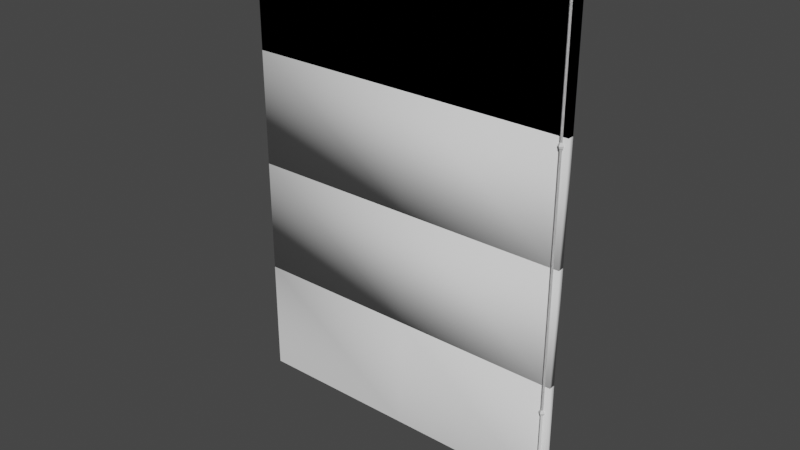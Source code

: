 # Source: simpleWindowShades.blend  (saved by Blender 3.1.7; exported with 4.5.12 LTS)
import bpy
from mathutils import Matrix  # noqa: F401  (used for matrix-valued properties, if any)

bpy.ops.wm.read_factory_settings(use_empty=True)
scene = bpy.context.scene
scene.name = 'Scene'

# ---- collections
col_collection = bpy.data.collections.new('Collection'); scene.collection.children.link(col_collection)

# ---- world
world_world = bpy.data.worlds.new('World'); scene.world = world_world
world_world.use_nodes = True; world_world.node_tree.nodes.clear()
_N = world_world.node_tree.nodes; _L = world_world.node_tree.links
n0 = _N.new('ShaderNodeOutputWorld'); n0.name = 'World Output'; n0.location = (300, 300)
n1 = _N.new('ShaderNodeBackground'); n1.name = 'Background'; n1.location = (10, 300)
n1.inputs[0].default_value = (0.05088, 0.05088, 0.05088, 1.0)
_L.new(n1.outputs[0], n0.inputs[0])
n0.is_active_output = True
world_world.color = (0.05088, 0.05088, 0.05088)
world_world.use_sun_shadow = False
world_world.sun_shadow_jitter_overblur = 0.0

# ---- meshes
me_simplewindowshade01 = bpy.data.meshes.new('simpleWindowShade01')
me_simplewindowshade01.from_pydata([(-0.52, 0.9075, 0.91), (-0.52, 0.9075, 2.35), (-0.52, 0.9275, 0.91), (-0.52, 0.9275, 2.35), (0.52, 0.9075, 0.91), (0.52, 0.9075, 2.35), (0.52, 0.9275, 0.91), (0.52, 0.9275, 2.35), (-0.52, 0.9075, 2.39), (-0.52, 0.9223, 2.385), (0.52, 0.9075, 2.39), (0.52, 0.9223, 2.385), (-0.52, 0.8927, 2.355), (0.52, 0.8927, 2.355), (-0.52, 0.8927, 2.385), (0.52, 0.8927, 2.385), (-0.52, 0.9275, 2.37), (0.52, 0.9275, 2.37), (0.5258, 0.9075, 2.37), (-0.5258, 0.9075, 2.37), (0.52, 0.8875, 2.37), (-0.52, 0.8875, 2.37), (-0.52, 0.9223, 2.355), (0.52, 0.9223, 2.355), (0.0, 0.9275, 0.91), (0.0, 0.9275, 2.35), (0.0, 0.9075, 0.91), (0.0, 0.9075, 2.35), (0.0, 0.9223, 2.385), (0.0, 0.9075, 2.39), (0.0, 0.8927, 2.355), (0.0, 0.8927, 2.385), (0.0, 0.8875, 2.37), (0.0, 0.9275, 2.37), (-0.52, 0.9075, 1.63), (-0.52, 0.9275, 1.63), (0.52, 0.9275, 1.63), (0.52, 0.9075, 1.63), (0.0, 0.9075, 1.63), (0.0, 0.9275, 1.63), (-0.52, 0.9075, 1.99), (-0.52, 0.9275, 1.99), (0.52, 0.9275, 1.99), (0.52, 0.9075, 1.99), (0.0, 0.9075, 1.99), (0.0, 0.9275, 1.99), (-0.52, 0.9275, 1.27), (0.52, 0.9275, 1.27), (0.52, 0.9075, 1.27), (0.0, 0.9075, 1.27), (0.0, 0.9275, 1.27), (-0.52, 0.9075, 1.27), (0.52, 0.9275, 1.63), (0.52, 0.9075, 1.63), (-0.52, 0.9275, 1.63), (0.0, 0.9275, 1.63), (0.0, 0.9075, 1.63), (-0.52, 0.9075, 1.63), (0.0, 0.9275, 1.27), (0.52, 0.9275, 1.27), (-0.52, 0.9075, 1.27), (-0.52, 0.9275, 1.27), (0.0, 0.9075, 1.27), (0.52, 0.9075, 1.27), (0.52, 0.9275, 1.99), (0.52, 0.9075, 1.99), (-0.52, 0.9275, 1.99), (0.0, 0.9275, 1.99), (0.0, 0.9075, 1.99), (-0.52, 0.9075, 1.99), (0.5095, 0.8981, 2.37), (0.5013, 0.8981, 2.37), (0.5055, 0.8942, 2.37), (0.5095, 0.8981, 1.98), (0.5013, 0.8981, 1.98), (0.5055, 0.8942, 1.98), (0.5119, 0.8981, 1.964), (0.4993, 0.8981, 1.964), (0.5055, 0.8922, 1.964), (0.5055, 0.8894, 1.971), (0.4965, 0.8981, 1.971), (0.5147, 0.8981, 1.971), (0.5055, 0.9021, 2.37), (0.5055, 0.9021, 1.98), (0.5055, 0.9039, 1.964), (0.5055, 0.9067, 1.971), (0.5055, 0.8981, 1.961), (-0.52, 0.9075, 2.35), (-0.52, 0.9275, 2.35), (0.0, 0.9275, 2.35), (0.52, 0.9275, 2.35), (0.52, 0.9075, 2.35), (0.0, 0.9075, 2.35)], [], [(59, 36, 37, 63), (45, 89, 90, 42), (41, 69, 87, 88), (44, 92, 87, 69), (24, 6, 4, 26), (33, 16, 9, 28), (28, 9, 8, 29), (18, 17, 11), (19, 8, 9), (27, 91, 13, 30), (32, 20, 15, 31), (18, 10, 15), (19, 1, 12), (29, 8, 14, 31), (19, 21, 14), (18, 20, 13), (30, 13, 20, 32), (19, 16, 22), (7, 17, 23), (25, 3, 16, 33), (3, 1, 22), (18, 91, 23), (91, 7, 23), (16, 3, 22), (16, 19, 9), (21, 19, 12), (8, 19, 14), (1, 19, 22), (20, 18, 15), (17, 18, 23), (10, 18, 11), (91, 18, 13), (7, 25, 33, 17), (12, 30, 32, 21), (10, 29, 31, 15), (21, 32, 31, 14), (1, 27, 30, 12), (11, 28, 29, 10), (17, 33, 28, 11), (2, 24, 26, 0), (43, 5, 92, 44), (41, 88, 89, 45), (63, 37, 38, 62), (61, 35, 39, 58), (42, 90, 5, 43), (62, 38, 34, 60), (61, 60, 34, 35), (58, 39, 36, 59), (52, 64, 65, 53), (54, 66, 67, 55), (53, 65, 68, 56), (56, 68, 40, 57), (54, 57, 40, 66), (55, 67, 64, 52), (24, 50, 47, 6), (2, 0, 51, 46), (26, 49, 51, 0), (2, 46, 50, 24), (4, 48, 49, 26), (6, 47, 48, 4), (54, 55, 56, 57), (53, 56, 55, 52), (34, 38, 39, 35), (39, 38, 37, 36), (46, 51, 49, 50), (50, 49, 48, 47), (58, 59, 63, 62), (60, 61, 58, 62), (42, 43, 44, 45), (41, 45, 44, 69), (65, 64, 67, 68), (66, 40, 68, 67), (71, 74, 75, 72), (72, 75, 73, 70), (82, 83, 74, 71), (80, 77, 78, 79), (79, 78, 76, 81), (85, 84, 77, 80), (77, 84, 86), (83, 85, 80, 74), (75, 79, 81, 73), (74, 80, 79, 75), (73, 81, 85, 83), (81, 76, 84, 85), (70, 73, 83, 82), (76, 78, 86), (78, 77, 86), (84, 76, 86), (7, 91, 27, 25), (3, 25, 27, 1), (89, 92, 5, 90), (87, 92, 89, 88)])
me_simplewindowshade01.polygons.foreach_set('use_smooth', [1, 1, 1, 1, 1, 1, 1, 1, 1, 1, 1, 1, 1, 1, 1, 1, 1, 1, 1, 1, 1, 1, 1, 1, 1, 1, 1, 1, 1, 1, 1, 1, 1, 1, 1, 1, 1, 1, 1, 1, 1, 1, 1, 1, 1, 1, 1, 1, 1, 1, 1, 1, 1, 1, 1, 1, 1, 1, 1, 1, 1, 1, 1, 1, 1, 1, 1, 1, 1, 1, 1, 1, 0, 0, 0, 0, 0, 0, 0, 0, 0, 0, 0, 0, 0, 0, 0, 0, 1, 1, 1, 1])
_k = set([(0, 2), (0, 26), (0, 51), (1, 12), (1, 27), (2, 24), (2, 46), (3, 16), (4, 6), (4, 26), (4, 48), (5, 43), (6, 24), (6, 47), (7, 17), (8, 9), (8, 14), (9, 16), (10, 11), (10, 15), (11, 17), (12, 21), (13, 20), (13, 91), (14, 21), (15, 20), (27, 91), (34, 60), (35, 61), (36, 59), (37, 63), (40, 57), (41, 88), (42, 90), (52, 64), (53, 65), (54, 66), (69, 87)])
me_simplewindowshade01.attributes.new('sharp_edge', 'BOOLEAN', 'EDGE').data.foreach_set('value', [ (min(e.vertices), max(e.vertices)) in _k for e in me_simplewindowshade01.edges])
_uv = me_simplewindowshade01.uv_layers.new(name='UVMap')
_uv.uv.foreach_set('vector', [0.8181, 0.2188, 0.8181, 0.4233, 0.8068, 0.4233, 0.8068, 0.2188, 0.5, 0.6278, 0.5, 0.8323, 0.7954, 0.8323, 0.7954, 0.6278, 0.193, 0.6278, 0.1816, 0.6278, 0.1816, 0.8323, 0.193, 0.8323, 0.5, 0.6278, 0.5, 0.8323, 0.2046, 0.8323, 0.2046, 0.6278, 0.5, 0.9801, 0.7954, 0.9801, 0.7954, 0.9688, 0.5, 0.9688, 0.5, 0.8688, 0.7957, 0.8688, 0.7957, 0.8777, 0.5, 0.8777, 0.5, 0.8777, 0.7957, 0.8777, 0.7957, 0.8867, 0.5, 0.8867, 0.8205, 0.9801, 0.8092, 0.9801, 0.8121, 0.9885, 0.1795, 0.9808, 0.1795, 0.9921, 0.1879, 0.9892, 0.5, 0.9223, 0.2043, 0.9223, 0.2043, 0.9134, 0.5, 0.9134, 0.5, 0.9045, 0.2043, 0.9045, 0.2043, 0.8956, 0.5, 0.8956, 0.8205, 0.9801, 0.8205, 0.9915, 0.8289, 0.9885, 0.1795, 0.9808, 0.1795, 0.9694, 0.1711, 0.9724, 0.5, 0.8867, 0.7957, 0.8867, 0.7957, 0.8956, 0.5, 0.8956, 0.1795, 0.9808, 0.1681, 0.9808, 0.1711, 0.9892, 0.8205, 0.9801, 0.8319, 0.9801, 0.8289, 0.9717, 0.5, 0.9134, 0.2043, 0.9134, 0.2043, 0.9045, 0.5, 0.9045, 0.1795, 0.9808, 0.1909, 0.9808, 0.1879, 0.9724, 0.8092, 0.9688, 0.8092, 0.9801, 0.8121, 0.9717, 0.5, 0.8575, 0.7957, 0.8575, 0.7957, 0.8688, 0.5, 0.8688, 0.1909, 0.9694, 0.1795, 0.9694, 0.1879, 0.9724, 0.8205, 0.9801, 0.8205, 0.9688, 0.8121, 0.9717, 0.8205, 0.9688, 0.8092, 0.9688, 0.8121, 0.9717, 0.1909, 0.9808, 0.1909, 0.9694, 0.1879, 0.9724, 0.1909, 0.9808, 0.1795, 0.9808, 0.1879, 0.9892, 0.1681, 0.9808, 0.1795, 0.9808, 0.1711, 0.9724, 0.1795, 0.9921, 0.1795, 0.9808, 0.1711, 0.9892, 0.1795, 0.9694, 0.1795, 0.9808, 0.1879, 0.9724, 0.8319, 0.9801, 0.8205, 0.9801, 0.8289, 0.9885, 0.8092, 0.9801, 0.8205, 0.9801, 0.8121, 0.9717, 0.8205, 0.9915, 0.8205, 0.9801, 0.8121, 0.9885, 0.8205, 0.9688, 0.8205, 0.9801, 0.8289, 0.9717, 0.2043, 0.8575, 0.5, 0.8575, 0.5, 0.8688, 0.2043, 0.8688, 0.7957, 0.9134, 0.5, 0.9134, 0.5, 0.9045, 0.7957, 0.9045, 0.2043, 0.8867, 0.5, 0.8867, 0.5, 0.8956, 0.2043, 0.8956, 0.7957, 0.9045, 0.5, 0.9045, 0.5, 0.8956, 0.7957, 0.8956, 0.7957, 0.9223, 0.5, 0.9223, 0.5, 0.9134, 0.7957, 0.9134, 0.2043, 0.8777, 0.5, 0.8777, 0.5, 0.8867, 0.2043, 0.8867, 0.2043, 0.8688, 0.5, 0.8688, 0.5, 0.8777, 0.2043, 0.8777, 0.2046, 0.9801, 0.5, 0.9801, 0.5, 0.9688, 0.2046, 0.9688, 0.7954, 0.6278, 0.7954, 0.8323, 0.5, 0.8323, 0.5, 0.6278, 0.2046, 0.6278, 0.2046, 0.8323, 0.5, 0.8323, 0.5, 0.6278, 0.7954, 0.2188, 0.7954, 0.4233, 0.5, 0.4233, 0.5, 0.2188, 0.2046, 0.2188, 0.2046, 0.4233, 0.5, 0.4233, 0.5, 0.2188, 0.8181, 0.6278, 0.8181, 0.8323, 0.8068, 0.8323, 0.8068, 0.6278, 0.5, 0.2188, 0.5, 0.4233, 0.2046, 0.4233, 0.2046, 0.2188, 0.193, 0.2188, 0.1816, 0.2188, 0.1816, 0.4233, 0.193, 0.4233, 0.5, 0.2188, 0.5, 0.4233, 0.7954, 0.4233, 0.7954, 0.2188, 0.8181, 0.4233, 0.8181, 0.6278, 0.8068, 0.6278, 0.8068, 0.4233, 0.2046, 0.4233, 0.2046, 0.6278, 0.5, 0.6278, 0.5, 0.4233, 0.7954, 0.4233, 0.7954, 0.6278, 0.5, 0.6278, 0.5, 0.4233, 0.5, 0.4233, 0.5, 0.6278, 0.2046, 0.6278, 0.2046, 0.4233, 0.193, 0.4233, 0.1816, 0.4233, 0.1816, 0.6278, 0.193, 0.6278, 0.5, 0.4233, 0.5, 0.6278, 0.7954, 0.6278, 0.7954, 0.4233, 0.5, 0.01427, 0.5, 0.2188, 0.7954, 0.2188, 0.7954, 0.01427, 0.193, 0.01428, 0.1816, 0.01428, 0.1816, 0.2188, 0.193, 0.2188, 0.5, 0.01427, 0.5, 0.2188, 0.2046, 0.2188, 0.2046, 0.01427, 0.2046, 0.01427, 0.2046, 0.2188, 0.5, 0.2188, 0.5, 0.01427, 0.7954, 0.01427, 0.7954, 0.2188, 0.5, 0.2188, 0.5, 0.01427, 0.8181, 0.01427, 0.8181, 0.2188, 0.8068, 0.2188, 0.8068, 0.01427, 0.2046, 0.9801, 0.5, 0.9801, 0.5, 0.9688, 0.2046, 0.9688, 0.7954, 0.9688, 0.5, 0.9688, 0.5, 0.9801, 0.7954, 0.9801, 0.2046, 0.9688, 0.5, 0.9688, 0.5, 0.9801, 0.2046, 0.9801, 0.5, 0.9801, 0.5, 0.9688, 0.7954, 0.9688, 0.7954, 0.9801, 0.2046, 0.9801, 0.2046, 0.9688, 0.5, 0.9688, 0.5, 0.9801, 0.5, 0.9801, 0.5, 0.9688, 0.7954, 0.9688, 0.7954, 0.9801, 0.5, 0.9801, 0.7954, 0.9801, 0.7954, 0.9688, 0.5, 0.9688, 0.2046, 0.9688, 0.2046, 0.9801, 0.5, 0.9801, 0.5, 0.9688, 0.7954, 0.9801, 0.7954, 0.9688, 0.5, 0.9688, 0.5, 0.9801, 0.2046, 0.9801, 0.5, 0.9801, 0.5, 0.9688, 0.2046, 0.9688, 0.7954, 0.9688, 0.7954, 0.9801, 0.5, 0.9801, 0.5, 0.9688, 0.2046, 0.9801, 0.2046, 0.9688, 0.5, 0.9688, 0.5, 0.9801, 0.02416, 0.2254, 0.02416, 0.03415, 0.0275, 0.03414, 0.0275, 0.2254, 0.0275, 0.2254, 0.0275, 0.03414, 0.03083, 0.03413, 0.03083, 0.2254, 0.02082, 0.2254, 0.02082, 0.03416, 0.02416, 0.03415, 0.02416, 0.2254, 0.02409, 0.01777, 0.02502, 0.01535, 0.02761, 0.01597, 0.02757, 0.01818, 0.02757, 0.01818, 0.02761, 0.01597, 0.03021, 0.01548, 0.03103, 0.01787, 0.01744, 0.01485, 0.02222, 0.01149, 0.02502, 0.01535, 0.02409, 0.01777, 0.02502, 0.01535, 0.02222, 0.01149, 0.02767, 0.01212, 0.01849, 0.02299, 0.01744, 0.01485, 0.02409, 0.01777, 0.0232, 0.02399, 0.0275, 0.02333, 0.02757, 0.01818, 0.03103, 0.01787, 0.03171, 0.02413, 0.0232, 0.02399, 0.02409, 0.01777, 0.02757, 0.01818, 0.0275, 0.02333, 0.03171, 0.02413, 0.03103, 0.01787, 0.03777, 0.01521, 0.0364, 0.02331, 0.03103, 0.01787, 0.03021, 0.01548, 0.03313, 0.01168, 0.03777, 0.01521, 0.03083, 0.2254, 0.03083, 0.03413, 0.03417, 0.03413, 0.03417, 0.2254, 0.03021, 0.01548, 0.02761, 0.01597, 0.02767, 0.01212, 0.02761, 0.01597, 0.02502, 0.01535, 0.02767, 0.01212, 0.03313, 0.01168, 0.03021, 0.01548, 0.02767, 0.01212, 0.2043, 0.8575, 0.2043, 0.8461, 0.5, 0.8461, 0.5, 0.8575, 0.7957, 0.8575, 0.5, 0.8575, 0.5, 0.8461, 0.7957, 0.8461, 0.5, 0.9801, 0.5, 0.9694, 0.7954, 0.9694, 0.7954, 0.9801, 0.2046, 0.9694, 0.5, 0.9694, 0.5, 0.9801, 0.2046, 0.9801])
me_simplewindowshade01.use_remesh_fix_poles = True
me_simplewindowshade01.use_remesh_preserve_attributes = False
me_simplewindowshade01.update()
me_simplewindowshade01open03 = bpy.data.meshes.new('simpleWindowShade01Open03')
me_simplewindowshade01open03.from_pydata([(-0.52, 0.9075, 1.99), (-0.52, 0.9075, 2.35), (-0.52, 0.9275, 1.99), (-0.52, 0.9275, 2.35), (0.52, 0.9075, 1.99), (0.52, 0.9275, 1.99), (0.52, 0.9275, 2.35), (-0.52, 0.9075, 2.39), (-0.52, 0.9223, 2.385), (0.52, 0.9075, 2.39), (0.52, 0.9223, 2.385), (-0.52, 0.8927, 2.355), (0.52, 0.8927, 2.355), (-0.52, 0.8927, 2.385), (0.52, 0.8927, 2.385), (-0.52, 0.9275, 2.37), (0.52, 0.9275, 2.37), (0.5258, 0.9075, 2.37), (-0.5258, 0.9075, 2.37), (0.52, 0.8875, 2.37), (-0.52, 0.8875, 2.37), (-0.52, 0.9223, 2.355), (0.52, 0.9223, 2.355), (0.0, 0.9275, 1.99), (0.0, 0.9275, 2.35), (0.0, 0.9075, 1.99), (0.0, 0.9075, 2.35), (0.0, 0.9223, 2.385), (0.0, 0.9075, 2.39), (0.0, 0.8927, 2.355), (0.0, 0.8927, 2.385), (0.0, 0.8875, 2.37), (0.0, 0.9275, 2.37), (-0.52, 0.9275, 2.35), (0.52, 0.9275, 2.35), (0.52, 0.9075, 2.35), (0.0, 0.9075, 2.35), (0.0, 0.9275, 2.35), (-0.52, 0.9075, 2.35), (0.5095, 0.8981, 2.37), (0.5013, 0.8981, 2.37), (0.5055, 0.8942, 2.37), (0.5095, 0.8981, 1.98), (0.5013, 0.8981, 1.98), (0.5055, 0.8942, 1.98), (0.5055, 0.9021, 2.37), (0.5055, 0.9021, 1.98), (0.5055, 0.9021, 1.59), (0.5055, 0.9021, 1.98), (0.5055, 0.8942, 1.59), (0.5095, 0.8981, 1.59), (0.5013, 0.8981, 1.59), (0.5055, 0.8942, 1.59), (0.5095, 0.8981, 1.2), (0.5013, 0.8981, 1.2), (0.5055, 0.8942, 1.2), (0.5119, 0.8981, 1.184), (0.4993, 0.8981, 1.184), (0.5055, 0.8922, 1.184), (0.5055, 0.8894, 1.191), (0.4965, 0.8981, 1.191), (0.5147, 0.8981, 1.191), (0.5055, 0.9021, 1.59), (0.5055, 0.9021, 1.2), (0.5055, 0.9039, 1.184), (0.5055, 0.9067, 1.191), (0.5055, 0.8981, 1.18), (0.5013, 0.8981, 1.59), (0.5095, 0.8981, 1.59), (0.5055, 0.8942, 1.98), (0.5013, 0.8981, 1.98), (0.52, 0.9075, 2.35), (0.5095, 0.8981, 1.98)], [], [(23, 5, 4, 25), (32, 15, 8, 27), (27, 8, 7, 28), (17, 16, 10), (18, 7, 8), (26, 71, 12, 29), (31, 19, 14, 30), (17, 9, 14), (18, 1, 11), (28, 7, 13, 30), (18, 20, 13), (17, 19, 12), (29, 12, 19, 31), (18, 15, 21), (6, 16, 22), (24, 3, 15, 32), (3, 1, 21), (17, 71, 22), (71, 6, 22), (15, 3, 21), (15, 18, 8), (20, 18, 11), (7, 18, 13), (1, 18, 21), (19, 17, 14), (16, 17, 22), (9, 17, 10), (71, 17, 12), (6, 24, 32, 16), (11, 29, 31, 20), (9, 28, 30, 14), (20, 31, 30, 13), (1, 26, 29, 11), (10, 27, 28, 9), (16, 32, 27, 10), (2, 23, 25, 0), (45, 46, 43, 40), (41, 44, 42, 39), (23, 37, 34, 5), (2, 0, 38, 33), (25, 36, 38, 0), (2, 33, 37, 23), (4, 35, 36, 25), (5, 34, 35, 4), (39, 42, 46, 45), (40, 43, 44, 41), (33, 38, 36, 37), (37, 36, 35, 34), (72, 68, 47, 48), (48, 47, 67, 70), (69, 49, 68, 72), (51, 54, 55, 52), (52, 55, 53, 50), (62, 63, 54, 51), (60, 57, 58, 59), (59, 58, 56, 61), (65, 64, 57, 60), (57, 64, 66), (63, 65, 60, 54), (55, 59, 61, 53), (54, 60, 59, 55), (53, 61, 65, 63), (61, 56, 64, 65), (50, 53, 63, 62), (56, 58, 66), (58, 57, 66), (64, 56, 66), (6, 71, 26, 24), (3, 24, 26, 1), (70, 67, 49, 69)])
me_simplewindowshade01open03.polygons.foreach_set('use_smooth', [1, 1, 1, 1, 1, 1, 1, 1, 1, 1, 1, 1, 1, 1, 1, 1, 1, 1, 1, 1, 1, 1, 1, 1, 1, 1, 1, 1, 1, 1, 1, 1, 1, 1, 1, 1, 0, 0, 1, 1, 1, 1, 1, 1, 0, 0, 1, 1, 0, 0, 0, 0, 0, 0, 0, 0, 0, 0, 0, 0, 0, 0, 0, 0, 0, 0, 0, 1, 1, 0])
_k = set([(0, 2), (0, 25), (0, 38), (1, 11), (1, 26), (2, 23), (2, 33), (3, 15), (4, 5), (4, 25), (4, 35), (5, 23), (5, 34), (6, 16), (7, 8), (7, 13), (8, 15), (9, 10), (9, 14), (10, 16), (11, 20), (12, 19), (12, 71), (13, 20), (14, 19), (26, 71)])
me_simplewindowshade01open03.attributes.new('sharp_edge', 'BOOLEAN', 'EDGE').data.foreach_set('value', [ (min(e.vertices), max(e.vertices)) in _k for e in me_simplewindowshade01open03.edges])
_uv = me_simplewindowshade01open03.uv_layers.new(name='UVMap')
_uv.uv.foreach_set('vector', [0.5, 0.9801, 0.7954, 0.9801, 0.7954, 0.9688, 0.5, 0.9688, 0.5, 0.8688, 0.7957, 0.8688, 0.7957, 0.8777, 0.5, 0.8777, 0.5, 0.8777, 0.7957, 0.8777, 0.7957, 0.8867, 0.5, 0.8867, 0.8205, 0.9801, 0.8092, 0.9801, 0.8121, 0.9885, 0.1795, 0.9808, 0.1795, 0.9921, 0.1879, 0.9892, 0.5, 0.9223, 0.2043, 0.9223, 0.2043, 0.9134, 0.5, 0.9134, 0.5, 0.9045, 0.2043, 0.9045, 0.2043, 0.8956, 0.5, 0.8956, 0.8205, 0.9801, 0.8205, 0.9915, 0.8289, 0.9885, 0.1795, 0.9808, 0.1795, 0.9694, 0.1711, 0.9724, 0.5, 0.8867, 0.7957, 0.8867, 0.7957, 0.8956, 0.5, 0.8956, 0.1795, 0.9808, 0.1681, 0.9808, 0.1711, 0.9892, 0.8205, 0.9801, 0.8319, 0.9801, 0.8289, 0.9717, 0.5, 0.9134, 0.2043, 0.9134, 0.2043, 0.9045, 0.5, 0.9045, 0.1795, 0.9808, 0.1909, 0.9808, 0.1879, 0.9724, 0.8092, 0.9688, 0.8092, 0.9801, 0.8121, 0.9717, 0.5, 0.8575, 0.7957, 0.8575, 0.7957, 0.8688, 0.5, 0.8688, 0.1909, 0.9694, 0.1795, 0.9694, 0.1879, 0.9724, 0.8205, 0.9801, 0.8205, 0.9688, 0.8121, 0.9717, 0.8205, 0.9688, 0.8092, 0.9688, 0.8121, 0.9717, 0.1909, 0.9808, 0.1909, 0.9694, 0.1879, 0.9724, 0.1909, 0.9808, 0.1795, 0.9808, 0.1879, 0.9892, 0.1681, 0.9808, 0.1795, 0.9808, 0.1711, 0.9724, 0.1795, 0.9921, 0.1795, 0.9808, 0.1711, 0.9892, 0.1795, 0.9694, 0.1795, 0.9808, 0.1879, 0.9724, 0.8319, 0.9801, 0.8205, 0.9801, 0.8289, 0.9885, 0.8092, 0.9801, 0.8205, 0.9801, 0.8121, 0.9717, 0.8205, 0.9915, 0.8205, 0.9801, 0.8121, 0.9885, 0.8205, 0.9688, 0.8205, 0.9801, 0.8289, 0.9717, 0.2043, 0.8575, 0.5, 0.8575, 0.5, 0.8688, 0.2043, 0.8688, 0.7957, 0.9134, 0.5, 0.9134, 0.5, 0.9045, 0.7957, 0.9045, 0.2043, 0.8867, 0.5, 0.8867, 0.5, 0.8956, 0.2043, 0.8956, 0.7957, 0.9045, 0.5, 0.9045, 0.5, 0.8956, 0.7957, 0.8956, 0.7957, 0.9223, 0.5, 0.9223, 0.5, 0.9134, 0.7957, 0.9134, 0.2043, 0.8777, 0.5, 0.8777, 0.5, 0.8867, 0.2043, 0.8867, 0.2043, 0.8688, 0.5, 0.8688, 0.5, 0.8777, 0.2043, 0.8777, 0.2046, 0.9801, 0.5, 0.9801, 0.5, 0.9688, 0.2046, 0.9688, 0.02082, 0.2254, 0.02082, 0.03416, 0.02416, 0.03415, 0.02416, 0.2254, 0.0275, 0.2254, 0.0275, 0.03414, 0.03083, 0.03413, 0.03083, 0.2254, 0.5, 0.01427, 0.5, 0.2188, 0.7954, 0.2188, 0.7954, 0.01427, 0.193, 0.01428, 0.1816, 0.01428, 0.1816, 0.2188, 0.193, 0.2188, 0.5, 0.01427, 0.5, 0.2188, 0.2046, 0.2188, 0.2046, 0.01427, 0.2046, 0.01427, 0.2046, 0.2188, 0.5, 0.2188, 0.5, 0.01427, 0.7954, 0.01427, 0.7954, 0.2188, 0.5, 0.2188, 0.5, 0.01427, 0.8181, 0.01427, 0.8181, 0.2188, 0.8068, 0.2188, 0.8068, 0.01427, 0.03083, 0.2254, 0.03083, 0.03413, 0.03417, 0.03413, 0.03417, 0.2254, 0.02416, 0.2254, 0.02416, 0.03415, 0.0275, 0.03414, 0.0275, 0.2254, 0.2046, 0.9801, 0.2046, 0.9688, 0.5, 0.9688, 0.5, 0.9801, 0.5, 0.9801, 0.5, 0.9688, 0.7954, 0.9688, 0.7954, 0.9801, 0.03083, 0.2254, 0.03083, 0.03413, 0.03417, 0.03413, 0.03417, 0.2254, 0.02082, 0.2254, 0.02082, 0.03416, 0.02416, 0.03415, 0.02416, 0.2254, 0.0275, 0.2254, 0.0275, 0.03414, 0.03083, 0.03413, 0.03083, 0.2254, 0.02416, 0.2254, 0.02416, 0.03415, 0.0275, 0.03414, 0.0275, 0.2254, 0.0275, 0.2254, 0.0275, 0.03414, 0.03083, 0.03413, 0.03083, 0.2254, 0.02082, 0.2254, 0.02082, 0.03416, 0.02416, 0.03415, 0.02416, 0.2254, 0.02409, 0.01777, 0.02502, 0.01535, 0.02761, 0.01597, 0.02757, 0.01818, 0.02757, 0.01818, 0.02761, 0.01597, 0.03021, 0.01548, 0.03103, 0.01787, 0.01744, 0.01485, 0.02222, 0.01149, 0.02502, 0.01535, 0.02409, 0.01777, 0.02502, 0.01535, 0.02222, 0.01149, 0.02767, 0.01212, 0.01849, 0.02299, 0.01744, 0.01485, 0.02409, 0.01777, 0.0232, 0.02399, 0.0275, 0.02333, 0.02757, 0.01818, 0.03103, 0.01787, 0.03171, 0.02413, 0.0232, 0.02399, 0.02409, 0.01777, 0.02757, 0.01818, 0.0275, 0.02333, 0.03171, 0.02413, 0.03103, 0.01787, 0.03777, 0.01521, 0.0364, 0.02331, 0.03103, 0.01787, 0.03021, 0.01548, 0.03313, 0.01168, 0.03777, 0.01521, 0.03083, 0.2254, 0.03083, 0.03413, 0.03417, 0.03413, 0.03417, 0.2254, 0.03021, 0.01548, 0.02761, 0.01597, 0.02767, 0.01212, 0.02761, 0.01597, 0.02502, 0.01535, 0.02767, 0.01212, 0.03313, 0.01168, 0.03021, 0.01548, 0.02767, 0.01212, 0.2043, 0.8575, 0.2043, 0.8461, 0.5, 0.8461, 0.5, 0.8575, 0.7957, 0.8575, 0.5, 0.8575, 0.5, 0.8461, 0.7957, 0.8461, 0.02416, 0.2254, 0.02416, 0.03415, 0.0275, 0.03414, 0.0275, 0.2254])
me_simplewindowshade01open03.use_remesh_fix_poles = True
me_simplewindowshade01open03.use_remesh_preserve_attributes = False
me_simplewindowshade01open03.update()
me_simplewindowshade01open04 = bpy.data.meshes.new('simpleWindowShade01Open04')
me_simplewindowshade01open04.from_pydata([(-0.52, 0.9075, 2.35), (-0.52, 0.9075, 2.35), (-0.52, 0.9275, 2.35), (-0.52, 0.9275, 2.35), (0.52, 0.9075, 2.35), (0.52, 0.9275, 2.35), (0.52, 0.9275, 2.35), (-0.52, 0.9075, 2.39), (-0.52, 0.9223, 2.385), (0.52, 0.9075, 2.39), (0.52, 0.9223, 2.385), (-0.52, 0.8927, 2.355), (0.52, 0.8927, 2.355), (-0.52, 0.8927, 2.385), (0.52, 0.8927, 2.385), (-0.52, 0.9275, 2.37), (0.52, 0.9275, 2.37), (0.5258, 0.9075, 2.37), (-0.5258, 0.9075, 2.37), (0.52, 0.8875, 2.37), (-0.52, 0.8875, 2.37), (-0.52, 0.9223, 2.355), (0.52, 0.9223, 2.355), (0.0, 0.9275, 2.35), (0.0, 0.9275, 2.35), (0.0, 0.9075, 2.35), (0.0, 0.9075, 2.35), (0.0, 0.9223, 2.385), (0.0, 0.9075, 2.39), (0.0, 0.8927, 2.355), (0.0, 0.8927, 2.385), (0.0, 0.8875, 2.37), (0.0, 0.9275, 2.37), (0.5055, 0.8942, 1.98), (0.5095, 0.8981, 1.59), (0.5013, 0.8981, 1.59), (0.5055, 0.8942, 1.59), (0.5055, 0.9021, 1.98), (0.5055, 0.9021, 1.59), (0.5095, 0.8981, 2.37), (0.5013, 0.8981, 2.37), (0.5055, 0.8942, 2.37), (0.5095, 0.8981, 1.98), (0.5013, 0.8981, 1.98), (0.5055, 0.8942, 1.98), (0.5055, 0.9021, 2.37), (0.5055, 0.9021, 1.98), (0.5055, 0.9021, 1.2), (0.5055, 0.9021, 1.59), (0.5055, 0.8942, 1.2), (0.5095, 0.8981, 1.2), (0.5013, 0.8981, 1.2), (0.5055, 0.8942, 1.2), (0.5095, 0.8981, 0.8095), (0.5013, 0.8981, 0.8095), (0.5055, 0.8942, 0.8095), (0.5119, 0.8981, 0.7938), (0.4993, 0.8981, 0.7938), (0.5055, 0.8922, 0.7938), (0.5055, 0.8894, 0.8009), (0.4965, 0.8981, 0.8009), (0.5147, 0.8981, 0.8009), (0.5055, 0.9021, 1.2), (0.5055, 0.9021, 0.8095), (0.5055, 0.9039, 0.7938), (0.5055, 0.9067, 0.8009), (0.5055, 0.8981, 0.7901), (0.5013, 0.8981, 1.2), (0.5095, 0.8981, 1.2), (0.5055, 0.8942, 1.59), (0.5013, 0.8981, 1.59), (0.52, 0.9075, 2.35), (0.5095, 0.8981, 1.59), (0.5013, 0.8981, 1.98), (0.5095, 0.8981, 1.98)], [], [(23, 5, 4, 25), (32, 15, 8, 27), (27, 8, 7, 28), (17, 16, 10), (18, 7, 8), (26, 71, 12, 29), (31, 19, 14, 30), (17, 9, 14), (18, 1, 11), (28, 7, 13, 30), (18, 20, 13), (17, 19, 12), (29, 12, 19, 31), (18, 15, 21), (6, 16, 22), (24, 3, 15, 32), (3, 1, 21), (17, 71, 22), (71, 6, 22), (15, 3, 21), (15, 18, 8), (20, 18, 11), (7, 18, 13), (1, 18, 21), (19, 17, 14), (16, 17, 22), (9, 17, 10), (71, 17, 12), (6, 24, 32, 16), (11, 29, 31, 20), (9, 28, 30, 14), (20, 31, 30, 13), (1, 26, 29, 11), (10, 27, 28, 9), (16, 32, 27, 10), (2, 23, 25, 0), (45, 46, 43, 40), (41, 44, 42, 39), (73, 35, 36, 33), (33, 36, 34, 74), (39, 42, 46, 45), (40, 43, 44, 41), (37, 38, 35, 73), (74, 34, 38, 37), (72, 68, 47, 48), (48, 47, 67, 70), (69, 49, 68, 72), (51, 54, 55, 52), (52, 55, 53, 50), (62, 63, 54, 51), (60, 57, 58, 59), (59, 58, 56, 61), (65, 64, 57, 60), (57, 64, 66), (63, 65, 60, 54), (55, 59, 61, 53), (54, 60, 59, 55), (53, 61, 65, 63), (61, 56, 64, 65), (50, 53, 63, 62), (56, 58, 66), (58, 57, 66), (64, 56, 66), (6, 71, 26, 24), (3, 24, 26, 1), (70, 67, 49, 69)])
me_simplewindowshade01open04.polygons.foreach_set('use_smooth', [1, 1, 1, 1, 1, 1, 1, 1, 1, 1, 1, 1, 1, 1, 1, 1, 1, 1, 1, 1, 1, 1, 1, 1, 1, 1, 1, 1, 1, 1, 1, 1, 1, 1, 1, 1, 0, 0, 0, 0, 0, 0, 0, 0, 0, 0, 0, 0, 0, 0, 0, 0, 0, 0, 0, 0, 0, 0, 0, 0, 0, 0, 0, 1, 1, 0])
_k = set([(0, 2), (0, 25), (1, 11), (1, 26), (2, 23), (3, 15), (4, 5), (4, 25), (5, 23), (6, 16), (7, 8), (7, 13), (8, 15), (9, 10), (9, 14), (10, 16), (11, 20), (12, 19), (12, 71), (13, 20), (14, 19), (26, 71)])
me_simplewindowshade01open04.attributes.new('sharp_edge', 'BOOLEAN', 'EDGE').data.foreach_set('value', [ (min(e.vertices), max(e.vertices)) in _k for e in me_simplewindowshade01open04.edges])
_uv = me_simplewindowshade01open04.uv_layers.new(name='UVMap')
_uv.uv.foreach_set('vector', [0.5, 0.9801, 0.7954, 0.9801, 0.7954, 0.9688, 0.5, 0.9688, 0.5, 0.8688, 0.7957, 0.8688, 0.7957, 0.8777, 0.5, 0.8777, 0.5, 0.8777, 0.7957, 0.8777, 0.7957, 0.8867, 0.5, 0.8867, 0.8205, 0.9801, 0.8092, 0.9801, 0.8121, 0.9885, 0.1795, 0.9808, 0.1795, 0.9921, 0.1879, 0.9892, 0.5, 0.9223, 0.2043, 0.9223, 0.2043, 0.9134, 0.5, 0.9134, 0.5, 0.9045, 0.2043, 0.9045, 0.2043, 0.8956, 0.5, 0.8956, 0.8205, 0.9801, 0.8205, 0.9915, 0.8289, 0.9885, 0.1795, 0.9808, 0.1795, 0.9694, 0.1711, 0.9724, 0.5, 0.8867, 0.7957, 0.8867, 0.7957, 0.8956, 0.5, 0.8956, 0.1795, 0.9808, 0.1681, 0.9808, 0.1711, 0.9892, 0.8205, 0.9801, 0.8319, 0.9801, 0.8289, 0.9717, 0.5, 0.9134, 0.2043, 0.9134, 0.2043, 0.9045, 0.5, 0.9045, 0.1795, 0.9808, 0.1909, 0.9808, 0.1879, 0.9724, 0.8092, 0.9688, 0.8092, 0.9801, 0.8121, 0.9717, 0.5, 0.8575, 0.7957, 0.8575, 0.7957, 0.8688, 0.5, 0.8688, 0.1909, 0.9694, 0.1795, 0.9694, 0.1879, 0.9724, 0.8205, 0.9801, 0.8205, 0.9688, 0.8121, 0.9717, 0.8205, 0.9688, 0.8092, 0.9688, 0.8121, 0.9717, 0.1909, 0.9808, 0.1909, 0.9694, 0.1879, 0.9724, 0.1909, 0.9808, 0.1795, 0.9808, 0.1879, 0.9892, 0.1681, 0.9808, 0.1795, 0.9808, 0.1711, 0.9724, 0.1795, 0.9921, 0.1795, 0.9808, 0.1711, 0.9892, 0.1795, 0.9694, 0.1795, 0.9808, 0.1879, 0.9724, 0.8319, 0.9801, 0.8205, 0.9801, 0.8289, 0.9885, 0.8092, 0.9801, 0.8205, 0.9801, 0.8121, 0.9717, 0.8205, 0.9915, 0.8205, 0.9801, 0.8121, 0.9885, 0.8205, 0.9688, 0.8205, 0.9801, 0.8289, 0.9717, 0.2043, 0.8575, 0.5, 0.8575, 0.5, 0.8688, 0.2043, 0.8688, 0.7957, 0.9134, 0.5, 0.9134, 0.5, 0.9045, 0.7957, 0.9045, 0.2043, 0.8867, 0.5, 0.8867, 0.5, 0.8956, 0.2043, 0.8956, 0.7957, 0.9045, 0.5, 0.9045, 0.5, 0.8956, 0.7957, 0.8956, 0.7957, 0.9223, 0.5, 0.9223, 0.5, 0.9134, 0.7957, 0.9134, 0.2043, 0.8777, 0.5, 0.8777, 0.5, 0.8867, 0.2043, 0.8867, 0.2043, 0.8688, 0.5, 0.8688, 0.5, 0.8777, 0.2043, 0.8777, 0.2046, 0.9801, 0.5, 0.9801, 0.5, 0.9688, 0.2046, 0.9688, 0.02082, 0.2254, 0.02082, 0.03416, 0.02416, 0.03415, 0.02416, 0.2254, 0.0275, 0.2254, 0.0275, 0.03414, 0.03083, 0.03413, 0.03083, 0.2254, 0.02416, 0.2254, 0.02416, 0.03415, 0.0275, 0.03414, 0.0275, 0.2254, 0.0275, 0.2254, 0.0275, 0.03414, 0.03083, 0.03413, 0.03083, 0.2254, 0.03083, 0.2254, 0.03083, 0.03413, 0.03417, 0.03413, 0.03417, 0.2254, 0.02416, 0.2254, 0.02416, 0.03415, 0.0275, 0.03414, 0.0275, 0.2254, 0.02082, 0.2254, 0.02082, 0.03416, 0.02416, 0.03415, 0.02416, 0.2254, 0.03083, 0.2254, 0.03083, 0.03413, 0.03417, 0.03413, 0.03417, 0.2254, 0.03083, 0.2254, 0.03083, 0.03413, 0.03417, 0.03413, 0.03417, 0.2254, 0.02082, 0.2254, 0.02082, 0.03416, 0.02416, 0.03415, 0.02416, 0.2254, 0.0275, 0.2254, 0.0275, 0.03414, 0.03083, 0.03413, 0.03083, 0.2254, 0.02416, 0.2254, 0.02416, 0.03415, 0.0275, 0.03414, 0.0275, 0.2254, 0.0275, 0.2254, 0.0275, 0.03414, 0.03083, 0.03413, 0.03083, 0.2254, 0.02082, 0.2254, 0.02082, 0.03416, 0.02416, 0.03415, 0.02416, 0.2254, 0.02409, 0.01777, 0.02502, 0.01535, 0.02761, 0.01597, 0.02757, 0.01818, 0.02757, 0.01818, 0.02761, 0.01597, 0.03021, 0.01548, 0.03103, 0.01787, 0.01744, 0.01485, 0.02222, 0.01149, 0.02502, 0.01535, 0.02409, 0.01777, 0.02502, 0.01535, 0.02222, 0.01149, 0.02767, 0.01212, 0.01849, 0.02299, 0.01744, 0.01485, 0.02409, 0.01777, 0.0232, 0.02399, 0.0275, 0.02333, 0.02757, 0.01818, 0.03103, 0.01787, 0.03171, 0.02413, 0.0232, 0.02399, 0.02409, 0.01777, 0.02757, 0.01818, 0.0275, 0.02333, 0.03171, 0.02413, 0.03103, 0.01787, 0.03777, 0.01521, 0.0364, 0.02331, 0.03103, 0.01787, 0.03021, 0.01548, 0.03313, 0.01168, 0.03777, 0.01521, 0.03083, 0.2254, 0.03083, 0.03413, 0.03417, 0.03413, 0.03417, 0.2254, 0.03021, 0.01548, 0.02761, 0.01597, 0.02767, 0.01212, 0.02761, 0.01597, 0.02502, 0.01535, 0.02767, 0.01212, 0.03313, 0.01168, 0.03021, 0.01548, 0.02767, 0.01212, 0.2043, 0.8575, 0.2043, 0.8461, 0.5, 0.8461, 0.5, 0.8575, 0.7957, 0.8575, 0.5, 0.8575, 0.5, 0.8461, 0.7957, 0.8461, 0.02416, 0.2254, 0.02416, 0.03415, 0.0275, 0.03414, 0.0275, 0.2254])
me_simplewindowshade01open04.use_remesh_fix_poles = True
me_simplewindowshade01open04.use_remesh_preserve_attributes = False
me_simplewindowshade01open04.update()

# ---- objects
ob_simplewindowshade01 = bpy.data.objects.new('simpleWindowShade01', me_simplewindowshade01)
ob_simplewindowshade01open03 = bpy.data.objects.new('simpleWindowShade01Open03', me_simplewindowshade01open03)
ob_simplewindowshade01open04 = bpy.data.objects.new('simpleWindowShade01Open04', me_simplewindowshade01open04)

# ---- transforms, parenting, visibility, modifiers, constraints
ob_simplewindowshade01.location = (0.0, 0.0, 0.0)
ob_simplewindowshade01open03.location = (0.0, 0.0, 0.0)
ob_simplewindowshade01open04.location = (0.0, 0.0, 0.0)

# ---- collection membership
col_collection.objects.link(ob_simplewindowshade01)
col_collection.objects.link(ob_simplewindowshade01open03)
col_collection.objects.link(ob_simplewindowshade01open04)

# ---- scene / render settings (as saved in the file)
scene.frame_start = 1; scene.frame_end = 250; scene.frame_set(2)
scene.render.engine = 'BLENDER_EEVEE_NEXT'
scene.cycles.sampling_pattern = 'TABULATED_SOBOL'
scene.cycles.use_light_tree = False
scene.view_settings.view_transform = 'Filmic'
bpy.context.view_layer.update()

# ---- added for rendering (the .blend has no active camera and no usable light): camera, sun
cam_auto = bpy.data.cameras.new('AutoCamera')
cam_auto.lens = 50.0
cam_auto.sensor_width = 36.0
cam_auto.clip_end = 1000.0
ob_auto_camera = bpy.data.objects.new('AutoCamera', cam_auto)
scene.collection.objects.link(ob_auto_camera)
ob_auto_camera.location = (1.77174, -1.21859, 3.00745)
ob_auto_camera.rotation_euler = (1.09748, -7.21219e-08, 0.694738)
scene.camera = ob_auto_camera
light_auto_sun = bpy.data.lights.new('AutoSun', 'SUN')
light_auto_sun.energy = 3.0
light_auto_sun.angle = 0.0523599
ob_auto_sun = bpy.data.objects.new('AutoSun', light_auto_sun)
scene.collection.objects.link(ob_auto_sun)
ob_auto_sun.rotation_euler = (0.872665, 0.174533, 0.523599)
bpy.context.view_layer.update()
